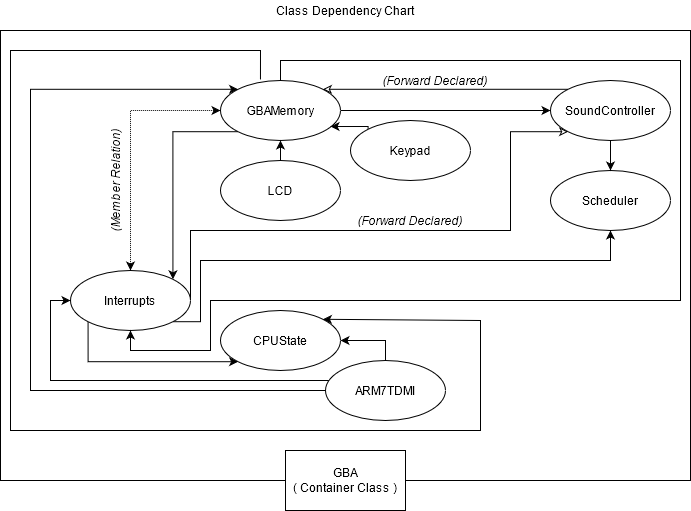

The diagram above was exported from draw.io. Its source (the exported page's mxGraphModel, read from the mxfile embedded in the PNG):
<mxGraphModel dx="1422" dy="790" grid="1" gridSize="10" guides="1" tooltips="1" connect="1" arrows="1" fold="1" page="1" pageScale="1" pageWidth="850" pageHeight="1100" math="0" shadow="0">
  <root>
    <mxCell id="0" />
    <mxCell id="1" parent="0" />
    <mxCell id="m1V7GDkbbm3fJVHqmxcB-1" value="" style="rounded=0;whiteSpace=wrap;html=1;" parent="1" vertex="1">
      <mxGeometry x="680" y="430" width="690" height="450" as="geometry" />
    </mxCell>
    <mxCell id="m1V7GDkbbm3fJVHqmxcB-2" value="&lt;div&gt;GBA&lt;/div&gt;&lt;div&gt;( Container Class )&lt;br&gt;&lt;/div&gt;" style="rounded=0;whiteSpace=wrap;html=1;" parent="1" vertex="1">
      <mxGeometry x="965" y="850" width="120" height="60" as="geometry" />
    </mxCell>
    <mxCell id="m1V7GDkbbm3fJVHqmxcB-4" style="edgeStyle=orthogonalEdgeStyle;rounded=0;orthogonalLoop=1;jettySize=auto;html=1;entryX=0.5;entryY=0;entryDx=0;entryDy=0;startArrow=classic;startFill=1;dashed=1;dashPattern=1 1;" parent="1" source="m1V7GDkbbm3fJVHqmxcB-5" target="m1V7GDkbbm3fJVHqmxcB-9" edge="1">
      <mxGeometry relative="1" as="geometry">
        <mxPoint x="810" y="560" as="targetPoint" />
      </mxGeometry>
    </mxCell>
    <mxCell id="rjcvUxeFpBOaEeFbH6sE-1" style="edgeStyle=orthogonalEdgeStyle;rounded=0;orthogonalLoop=1;jettySize=auto;html=1;exitX=0;exitY=1;exitDx=0;exitDy=0;entryX=1;entryY=0;entryDx=0;entryDy=0;" parent="1" source="m1V7GDkbbm3fJVHqmxcB-5" target="m1V7GDkbbm3fJVHqmxcB-9" edge="1">
      <mxGeometry relative="1" as="geometry" />
    </mxCell>
    <mxCell id="LN1I5KJoEd75BcudQe-r-2" style="edgeStyle=orthogonalEdgeStyle;rounded=0;orthogonalLoop=1;jettySize=auto;html=1;exitX=1;exitY=0.5;exitDx=0;exitDy=0;entryX=0;entryY=0.5;entryDx=0;entryDy=0;" parent="1" source="m1V7GDkbbm3fJVHqmxcB-5" target="JGzXyzCsWQWh5nFgKniK-2" edge="1">
      <mxGeometry relative="1" as="geometry" />
    </mxCell>
    <mxCell id="m1V7GDkbbm3fJVHqmxcB-5" value="GBAMemory" style="ellipse;whiteSpace=wrap;html=1;" parent="1" vertex="1">
      <mxGeometry x="900" y="480" width="120" height="60" as="geometry" />
    </mxCell>
    <mxCell id="m1V7GDkbbm3fJVHqmxcB-7" style="edgeStyle=orthogonalEdgeStyle;rounded=0;orthogonalLoop=1;jettySize=auto;html=1;exitX=1;exitY=1;exitDx=0;exitDy=0;entryX=0.5;entryY=1;entryDx=0;entryDy=0;" parent="1" source="m1V7GDkbbm3fJVHqmxcB-9" target="m1V7GDkbbm3fJVHqmxcB-26" edge="1">
      <mxGeometry relative="1" as="geometry">
        <Array as="points">
          <mxPoint x="880" y="721" />
          <mxPoint x="880" y="660" />
          <mxPoint x="1290" y="660" />
        </Array>
      </mxGeometry>
    </mxCell>
    <mxCell id="m1V7GDkbbm3fJVHqmxcB-8" style="edgeStyle=orthogonalEdgeStyle;rounded=0;orthogonalLoop=1;jettySize=auto;html=1;exitX=0;exitY=1;exitDx=0;exitDy=0;entryX=0;entryY=1;entryDx=0;entryDy=0;" parent="1" source="m1V7GDkbbm3fJVHqmxcB-9" target="m1V7GDkbbm3fJVHqmxcB-17" edge="1">
      <mxGeometry relative="1" as="geometry">
        <Array as="points">
          <mxPoint x="768" y="761" />
        </Array>
      </mxGeometry>
    </mxCell>
    <mxCell id="LN1I5KJoEd75BcudQe-r-5" style="edgeStyle=orthogonalEdgeStyle;rounded=0;orthogonalLoop=1;jettySize=auto;html=1;exitX=1;exitY=0.5;exitDx=0;exitDy=0;entryX=0;entryY=1;entryDx=0;entryDy=0;startArrow=none;startFill=0;endArrow=classic;endFill=0;" parent="1" source="m1V7GDkbbm3fJVHqmxcB-9" target="JGzXyzCsWQWh5nFgKniK-2" edge="1">
      <mxGeometry relative="1" as="geometry">
        <Array as="points">
          <mxPoint x="870" y="630" />
          <mxPoint x="1190" y="630" />
          <mxPoint x="1190" y="531" />
        </Array>
      </mxGeometry>
    </mxCell>
    <mxCell id="m1V7GDkbbm3fJVHqmxcB-9" value="Interrupts" style="ellipse;whiteSpace=wrap;html=1;" parent="1" vertex="1">
      <mxGeometry x="750" y="670" width="120" height="60" as="geometry" />
    </mxCell>
    <mxCell id="m1V7GDkbbm3fJVHqmxcB-11" style="edgeStyle=orthogonalEdgeStyle;rounded=0;orthogonalLoop=1;jettySize=auto;html=1;entryX=0.5;entryY=1;entryDx=0;entryDy=0;" parent="1" source="m1V7GDkbbm3fJVHqmxcB-5" target="m1V7GDkbbm3fJVHqmxcB-9" edge="1">
      <mxGeometry relative="1" as="geometry">
        <Array as="points">
          <mxPoint x="960" y="460" />
          <mxPoint x="1360" y="460" />
          <mxPoint x="1360" y="700" />
          <mxPoint x="890" y="700" />
          <mxPoint x="890" y="750" />
          <mxPoint x="810" y="750" />
        </Array>
        <mxPoint x="1002.4264068711927" y="408.78679656440363" as="sourcePoint" />
      </mxGeometry>
    </mxCell>
    <mxCell id="m1V7GDkbbm3fJVHqmxcB-13" style="edgeStyle=orthogonalEdgeStyle;rounded=0;orthogonalLoop=1;jettySize=auto;html=1;entryX=1;entryY=0.5;entryDx=0;entryDy=0;" parent="1" source="m1V7GDkbbm3fJVHqmxcB-16" target="m1V7GDkbbm3fJVHqmxcB-17" edge="1">
      <mxGeometry relative="1" as="geometry" />
    </mxCell>
    <mxCell id="m1V7GDkbbm3fJVHqmxcB-14" style="edgeStyle=orthogonalEdgeStyle;rounded=0;orthogonalLoop=1;jettySize=auto;html=1;entryX=0;entryY=0.5;entryDx=0;entryDy=0;" parent="1" source="m1V7GDkbbm3fJVHqmxcB-16" target="m1V7GDkbbm3fJVHqmxcB-9" edge="1">
      <mxGeometry relative="1" as="geometry">
        <Array as="points">
          <mxPoint x="730" y="780" />
          <mxPoint x="730" y="700" />
        </Array>
      </mxGeometry>
    </mxCell>
    <mxCell id="m1V7GDkbbm3fJVHqmxcB-15" style="edgeStyle=orthogonalEdgeStyle;rounded=0;orthogonalLoop=1;jettySize=auto;html=1;entryX=0;entryY=0;entryDx=0;entryDy=0;jumpStyle=gap;" parent="1" source="m1V7GDkbbm3fJVHqmxcB-16" target="m1V7GDkbbm3fJVHqmxcB-5" edge="1">
      <mxGeometry relative="1" as="geometry">
        <Array as="points">
          <mxPoint x="710" y="790" />
          <mxPoint x="710" y="489" />
        </Array>
      </mxGeometry>
    </mxCell>
    <mxCell id="m1V7GDkbbm3fJVHqmxcB-16" value="ARM7TDMI" style="ellipse;whiteSpace=wrap;html=1;" parent="1" vertex="1">
      <mxGeometry x="1005" y="760" width="120" height="60" as="geometry" />
    </mxCell>
    <mxCell id="m1V7GDkbbm3fJVHqmxcB-17" value="CPUState" style="ellipse;whiteSpace=wrap;html=1;" parent="1" vertex="1">
      <mxGeometry x="900" y="710" width="120" height="60" as="geometry" />
    </mxCell>
    <mxCell id="m1V7GDkbbm3fJVHqmxcB-18" style="edgeStyle=orthogonalEdgeStyle;rounded=0;orthogonalLoop=1;jettySize=auto;html=1;entryX=0.5;entryY=1;entryDx=0;entryDy=0;exitX=0.5;exitY=0;exitDx=0;exitDy=0;" parent="1" source="m1V7GDkbbm3fJVHqmxcB-19" target="m1V7GDkbbm3fJVHqmxcB-5" edge="1">
      <mxGeometry relative="1" as="geometry" />
    </mxCell>
    <mxCell id="m1V7GDkbbm3fJVHqmxcB-19" value="LCD" style="ellipse;whiteSpace=wrap;html=1;" parent="1" vertex="1">
      <mxGeometry x="900" y="560" width="120" height="60" as="geometry" />
    </mxCell>
    <mxCell id="m1V7GDkbbm3fJVHqmxcB-26" value="Scheduler" style="ellipse;whiteSpace=wrap;html=1;" parent="1" vertex="1">
      <mxGeometry x="1230" y="570" width="120" height="60" as="geometry" />
    </mxCell>
    <mxCell id="m1V7GDkbbm3fJVHqmxcB-27" value="Class Dependency Chart" style="text;html=1;strokeColor=none;fillColor=none;align=center;verticalAlign=middle;whiteSpace=wrap;rounded=0;" parent="1" vertex="1">
      <mxGeometry x="950" y="400" width="150" height="20" as="geometry" />
    </mxCell>
    <mxCell id="pvAyIVj_vGFvIGwBvuYn-2" style="edgeStyle=orthogonalEdgeStyle;rounded=0;orthogonalLoop=1;jettySize=auto;html=1;exitX=0;exitY=0;exitDx=0;exitDy=0;entryX=0.917;entryY=0.767;entryDx=0;entryDy=0;entryPerimeter=0;" parent="1" source="pvAyIVj_vGFvIGwBvuYn-1" target="m1V7GDkbbm3fJVHqmxcB-5" edge="1">
      <mxGeometry relative="1" as="geometry">
        <Array as="points">
          <mxPoint x="1048" y="526" />
        </Array>
      </mxGeometry>
    </mxCell>
    <mxCell id="pvAyIVj_vGFvIGwBvuYn-1" value="Keypad" style="ellipse;whiteSpace=wrap;html=1;" parent="1" vertex="1">
      <mxGeometry x="1030" y="520" width="120" height="60" as="geometry" />
    </mxCell>
    <mxCell id="00PlipGOLlrEMDzA_B-c-1" value="&lt;i&gt;(Member Relation)&lt;/i&gt;" style="text;html=1;strokeColor=none;fillColor=none;align=center;verticalAlign=middle;whiteSpace=wrap;rounded=0;rotation=-90;" parent="1" vertex="1">
      <mxGeometry x="730" y="570" width="130" height="20" as="geometry" />
    </mxCell>
    <mxCell id="dCaWCrR-Um4Nnt4Op72C-2" value="" style="endArrow=classic;html=1;rounded=0;exitX=0.333;exitY=-0.017;exitDx=0;exitDy=0;exitPerimeter=0;entryX=1;entryY=0;entryDx=0;entryDy=0;" parent="1" source="m1V7GDkbbm3fJVHqmxcB-5" target="m1V7GDkbbm3fJVHqmxcB-17" edge="1">
      <mxGeometry width="50" height="50" relative="1" as="geometry">
        <mxPoint x="880" y="700" as="sourcePoint" />
        <mxPoint x="930" y="650" as="targetPoint" />
        <Array as="points">
          <mxPoint x="940" y="450" />
          <mxPoint x="690" y="450" />
          <mxPoint x="690" y="830" />
          <mxPoint x="1160" y="830" />
          <mxPoint x="1160" y="720" />
        </Array>
      </mxGeometry>
    </mxCell>
    <mxCell id="JGzXyzCsWQWh5nFgKniK-3" style="edgeStyle=orthogonalEdgeStyle;rounded=0;orthogonalLoop=1;jettySize=auto;html=1;entryX=0.5;entryY=0;entryDx=0;entryDy=0;" parent="1" source="JGzXyzCsWQWh5nFgKniK-2" target="m1V7GDkbbm3fJVHqmxcB-26" edge="1">
      <mxGeometry relative="1" as="geometry" />
    </mxCell>
    <mxCell id="GjRdelJyNt-GJCxGWw22-6" style="edgeStyle=orthogonalEdgeStyle;rounded=0;orthogonalLoop=1;jettySize=auto;html=1;exitX=0;exitY=0;exitDx=0;exitDy=0;entryX=1;entryY=0;entryDx=0;entryDy=0;endArrow=classic;endFill=0;" edge="1" parent="1" source="JGzXyzCsWQWh5nFgKniK-2" target="m1V7GDkbbm3fJVHqmxcB-5">
      <mxGeometry relative="1" as="geometry" />
    </mxCell>
    <mxCell id="JGzXyzCsWQWh5nFgKniK-2" value="SoundController" style="ellipse;whiteSpace=wrap;html=1;" parent="1" vertex="1">
      <mxGeometry x="1230" y="480" width="120" height="60" as="geometry" />
    </mxCell>
    <mxCell id="LN1I5KJoEd75BcudQe-r-4" value="&lt;i&gt;(Forward Declared)&lt;br&gt;&lt;/i&gt;" style="text;html=1;strokeColor=none;fillColor=none;align=center;verticalAlign=middle;whiteSpace=wrap;rounded=0;rotation=0;" parent="1" vertex="1">
      <mxGeometry x="1050" y="470" width="130" height="20" as="geometry" />
    </mxCell>
    <mxCell id="GjRdelJyNt-GJCxGWw22-7" value="&lt;i&gt;(Forward Declared)&lt;br&gt;&lt;/i&gt;" style="text;html=1;strokeColor=none;fillColor=none;align=center;verticalAlign=middle;whiteSpace=wrap;rounded=0;rotation=0;" vertex="1" parent="1">
      <mxGeometry x="1025" y="610" width="130" height="20" as="geometry" />
    </mxCell>
  </root>
</mxGraphModel>